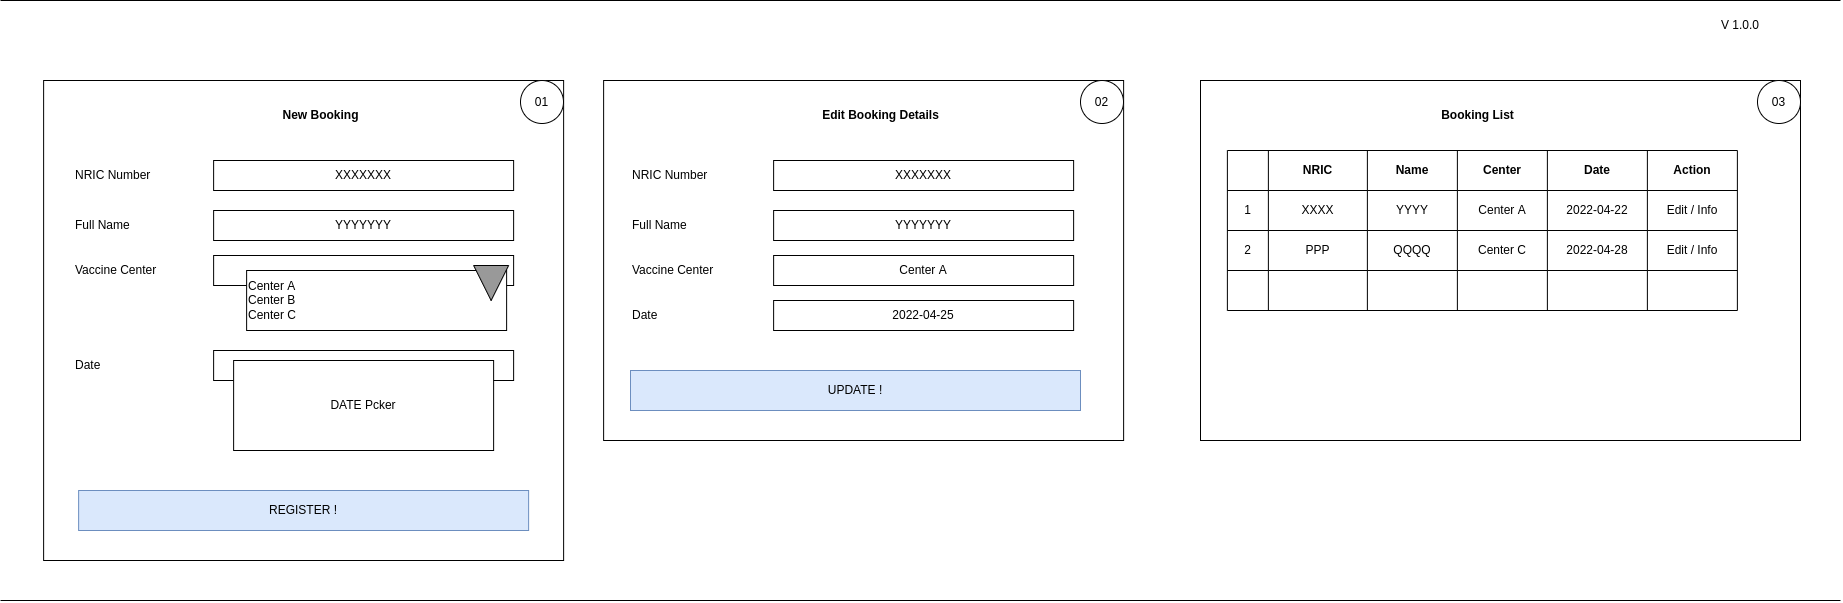

The diagram above was exported from draw.io. Its source (the exported page's mxGraphModel, read from the mxfile embedded in the PNG):
<mxGraphModel dx="884" dy="444" grid="1" gridSize="10" guides="1" tooltips="1" connect="1" arrows="1" fold="1" page="1" pageScale="1" pageWidth="850" pageHeight="1100" math="0" shadow="0">
  <root>
    <mxCell id="VCD5RN8dhtGk_bz_DYnG-0" />
    <mxCell id="VCD5RN8dhtGk_bz_DYnG-1" parent="VCD5RN8dhtGk_bz_DYnG-0" />
    <mxCell id="qUrJyyrhpkbwvFDn4SbX-134" value="" style="rounded=0;whiteSpace=wrap;html=1;" parent="VCD5RN8dhtGk_bz_DYnG-1" vertex="1">
      <mxGeometry x="1280" y="120" width="600" height="360" as="geometry" />
    </mxCell>
    <mxCell id="VCD5RN8dhtGk_bz_DYnG-2" value="" style="endArrow=none;html=1;rounded=0;" parent="VCD5RN8dhtGk_bz_DYnG-1" edge="1">
      <mxGeometry width="50" height="50" relative="1" as="geometry">
        <mxPoint x="80" y="40" as="sourcePoint" />
        <mxPoint x="1920" y="40" as="targetPoint" />
      </mxGeometry>
    </mxCell>
    <mxCell id="VCD5RN8dhtGk_bz_DYnG-4" value="V 1.0.0" style="text;html=1;strokeColor=none;fillColor=none;align=center;verticalAlign=middle;whiteSpace=wrap;rounded=0;" parent="VCD5RN8dhtGk_bz_DYnG-1" vertex="1">
      <mxGeometry x="1760" y="50" width="120" height="30" as="geometry" />
    </mxCell>
    <mxCell id="VCD5RN8dhtGk_bz_DYnG-17" value="" style="rounded=0;whiteSpace=wrap;html=1;" parent="VCD5RN8dhtGk_bz_DYnG-1" vertex="1">
      <mxGeometry x="123.12" y="120" width="520" height="480" as="geometry" />
    </mxCell>
    <mxCell id="VCD5RN8dhtGk_bz_DYnG-18" value="New Booking" style="text;html=1;strokeColor=none;fillColor=none;align=center;verticalAlign=middle;whiteSpace=wrap;rounded=0;fontStyle=1" parent="VCD5RN8dhtGk_bz_DYnG-1" vertex="1">
      <mxGeometry x="283.12" y="140" width="235" height="30" as="geometry" />
    </mxCell>
    <mxCell id="VCD5RN8dhtGk_bz_DYnG-19" value="XXXXXXX" style="rounded=0;whiteSpace=wrap;html=1;" parent="VCD5RN8dhtGk_bz_DYnG-1" vertex="1">
      <mxGeometry x="293.12" y="200" width="300" height="30" as="geometry" />
    </mxCell>
    <mxCell id="VCD5RN8dhtGk_bz_DYnG-20" value="NRIC Number" style="text;html=1;strokeColor=none;fillColor=none;align=left;verticalAlign=middle;whiteSpace=wrap;rounded=0;" parent="VCD5RN8dhtGk_bz_DYnG-1" vertex="1">
      <mxGeometry x="153.12" y="200" width="110" height="30" as="geometry" />
    </mxCell>
    <mxCell id="VCD5RN8dhtGk_bz_DYnG-21" value="YYYYYYY" style="rounded=0;whiteSpace=wrap;html=1;" parent="VCD5RN8dhtGk_bz_DYnG-1" vertex="1">
      <mxGeometry x="293.12" y="250" width="300" height="30" as="geometry" />
    </mxCell>
    <mxCell id="VCD5RN8dhtGk_bz_DYnG-22" value="Full Name" style="text;html=1;strokeColor=none;fillColor=none;align=left;verticalAlign=middle;whiteSpace=wrap;rounded=0;" parent="VCD5RN8dhtGk_bz_DYnG-1" vertex="1">
      <mxGeometry x="153.12" y="250" width="110" height="30" as="geometry" />
    </mxCell>
    <mxCell id="VCD5RN8dhtGk_bz_DYnG-23" value="" style="rounded=0;whiteSpace=wrap;html=1;" parent="VCD5RN8dhtGk_bz_DYnG-1" vertex="1">
      <mxGeometry x="293.12" y="295" width="300" height="30" as="geometry" />
    </mxCell>
    <mxCell id="VCD5RN8dhtGk_bz_DYnG-24" value="Vaccine Center" style="text;html=1;strokeColor=none;fillColor=none;align=left;verticalAlign=middle;whiteSpace=wrap;rounded=0;" parent="VCD5RN8dhtGk_bz_DYnG-1" vertex="1">
      <mxGeometry x="153.12" y="295" width="110" height="30" as="geometry" />
    </mxCell>
    <mxCell id="VCD5RN8dhtGk_bz_DYnG-25" value="Center A&lt;br&gt;Center B&lt;br&gt;Center C" style="rounded=0;whiteSpace=wrap;html=1;align=left;" parent="VCD5RN8dhtGk_bz_DYnG-1" vertex="1">
      <mxGeometry x="326.12" y="310" width="260" height="60" as="geometry" />
    </mxCell>
    <mxCell id="VCD5RN8dhtGk_bz_DYnG-26" value="" style="triangle;whiteSpace=wrap;html=1;rotation=90;fillColor=#999999;" parent="VCD5RN8dhtGk_bz_DYnG-1" vertex="1">
      <mxGeometry x="553.12" y="305" width="35" height="35" as="geometry" />
    </mxCell>
    <mxCell id="VCD5RN8dhtGk_bz_DYnG-27" value="" style="rounded=0;whiteSpace=wrap;html=1;" parent="VCD5RN8dhtGk_bz_DYnG-1" vertex="1">
      <mxGeometry x="293.12" y="390" width="300" height="30" as="geometry" />
    </mxCell>
    <mxCell id="VCD5RN8dhtGk_bz_DYnG-28" value="Date" style="text;html=1;strokeColor=none;fillColor=none;align=left;verticalAlign=middle;whiteSpace=wrap;rounded=0;" parent="VCD5RN8dhtGk_bz_DYnG-1" vertex="1">
      <mxGeometry x="153.12" y="390" width="110" height="30" as="geometry" />
    </mxCell>
    <mxCell id="VCD5RN8dhtGk_bz_DYnG-29" value="DATE Pcker" style="rounded=0;whiteSpace=wrap;html=1;fillColor=#FFFFFF;" parent="VCD5RN8dhtGk_bz_DYnG-1" vertex="1">
      <mxGeometry x="313.12" y="400" width="260" height="90" as="geometry" />
    </mxCell>
    <mxCell id="VCD5RN8dhtGk_bz_DYnG-40" value="REGISTER !" style="rounded=0;whiteSpace=wrap;html=1;fillColor=#dae8fc;strokeColor=#6c8ebf;" parent="VCD5RN8dhtGk_bz_DYnG-1" vertex="1">
      <mxGeometry x="158.12" y="530" width="450" height="40" as="geometry" />
    </mxCell>
    <mxCell id="qUrJyyrhpkbwvFDn4SbX-0" value="01" style="ellipse;whiteSpace=wrap;html=1;aspect=fixed;fillColor=#FFFFFF;" parent="VCD5RN8dhtGk_bz_DYnG-1" vertex="1">
      <mxGeometry x="600" y="120" width="43" height="43" as="geometry" />
    </mxCell>
    <mxCell id="qUrJyyrhpkbwvFDn4SbX-2" value="Booking List" style="text;html=1;strokeColor=none;fillColor=none;align=center;verticalAlign=middle;whiteSpace=wrap;rounded=0;fontStyle=1" parent="VCD5RN8dhtGk_bz_DYnG-1" vertex="1">
      <mxGeometry x="1440" y="140" width="235" height="30" as="geometry" />
    </mxCell>
    <mxCell id="qUrJyyrhpkbwvFDn4SbX-33" value="03" style="ellipse;whiteSpace=wrap;html=1;aspect=fixed;fillColor=#FFFFFF;" parent="VCD5RN8dhtGk_bz_DYnG-1" vertex="1">
      <mxGeometry x="1837" y="120" width="43" height="43" as="geometry" />
    </mxCell>
    <mxCell id="qUrJyyrhpkbwvFDn4SbX-67" value="" style="rounded=0;whiteSpace=wrap;html=1;" parent="VCD5RN8dhtGk_bz_DYnG-1" vertex="1">
      <mxGeometry x="683.12" y="120" width="520" height="360" as="geometry" />
    </mxCell>
    <mxCell id="qUrJyyrhpkbwvFDn4SbX-68" value="Edit Booking Details" style="text;html=1;strokeColor=none;fillColor=none;align=center;verticalAlign=middle;whiteSpace=wrap;rounded=0;fontStyle=1" parent="VCD5RN8dhtGk_bz_DYnG-1" vertex="1">
      <mxGeometry x="843.12" y="140" width="235" height="30" as="geometry" />
    </mxCell>
    <mxCell id="qUrJyyrhpkbwvFDn4SbX-69" value="XXXXXXX" style="rounded=0;whiteSpace=wrap;html=1;" parent="VCD5RN8dhtGk_bz_DYnG-1" vertex="1">
      <mxGeometry x="853.12" y="200" width="300" height="30" as="geometry" />
    </mxCell>
    <mxCell id="qUrJyyrhpkbwvFDn4SbX-71" value="YYYYYYY" style="rounded=0;whiteSpace=wrap;html=1;" parent="VCD5RN8dhtGk_bz_DYnG-1" vertex="1">
      <mxGeometry x="853.12" y="250" width="300" height="30" as="geometry" />
    </mxCell>
    <mxCell id="qUrJyyrhpkbwvFDn4SbX-73" value="Center A" style="rounded=0;whiteSpace=wrap;html=1;" parent="VCD5RN8dhtGk_bz_DYnG-1" vertex="1">
      <mxGeometry x="853.12" y="295" width="300" height="30" as="geometry" />
    </mxCell>
    <mxCell id="qUrJyyrhpkbwvFDn4SbX-77" value="2022-04-25" style="rounded=0;whiteSpace=wrap;html=1;" parent="VCD5RN8dhtGk_bz_DYnG-1" vertex="1">
      <mxGeometry x="853.12" y="340" width="300" height="30" as="geometry" />
    </mxCell>
    <mxCell id="qUrJyyrhpkbwvFDn4SbX-99" value="02" style="ellipse;whiteSpace=wrap;html=1;aspect=fixed;fillColor=#FFFFFF;" parent="VCD5RN8dhtGk_bz_DYnG-1" vertex="1">
      <mxGeometry x="1160" y="120" width="43" height="43" as="geometry" />
    </mxCell>
    <mxCell id="qUrJyyrhpkbwvFDn4SbX-136" value="" style="shape=table;html=1;whiteSpace=wrap;startSize=0;container=1;collapsible=0;childLayout=tableLayout;fillColor=#FFFFFF;" parent="VCD5RN8dhtGk_bz_DYnG-1" vertex="1">
      <mxGeometry x="1306.88" y="190" width="510" height="160" as="geometry" />
    </mxCell>
    <mxCell id="qUrJyyrhpkbwvFDn4SbX-137" value="" style="shape=tableRow;horizontal=0;startSize=0;swimlaneHead=0;swimlaneBody=0;top=0;left=0;bottom=0;right=0;collapsible=0;dropTarget=0;fillColor=none;points=[[0,0.5],[1,0.5]];portConstraint=eastwest;" parent="qUrJyyrhpkbwvFDn4SbX-136" vertex="1">
      <mxGeometry width="510" height="40" as="geometry" />
    </mxCell>
    <mxCell id="qUrJyyrhpkbwvFDn4SbX-165" style="shape=partialRectangle;html=1;whiteSpace=wrap;connectable=0;fillColor=none;top=0;left=0;bottom=0;right=0;overflow=hidden;" parent="qUrJyyrhpkbwvFDn4SbX-137" vertex="1">
      <mxGeometry width="41" height="40" as="geometry">
        <mxRectangle width="41" height="40" as="alternateBounds" />
      </mxGeometry>
    </mxCell>
    <mxCell id="qUrJyyrhpkbwvFDn4SbX-138" value="NRIC" style="shape=partialRectangle;html=1;whiteSpace=wrap;connectable=0;fillColor=none;top=0;left=0;bottom=0;right=0;overflow=hidden;fontStyle=1" parent="qUrJyyrhpkbwvFDn4SbX-137" vertex="1">
      <mxGeometry x="41" width="99" height="40" as="geometry">
        <mxRectangle width="99" height="40" as="alternateBounds" />
      </mxGeometry>
    </mxCell>
    <mxCell id="qUrJyyrhpkbwvFDn4SbX-139" value="Name" style="shape=partialRectangle;html=1;whiteSpace=wrap;connectable=0;fillColor=none;top=0;left=0;bottom=0;right=0;overflow=hidden;fontStyle=1" parent="qUrJyyrhpkbwvFDn4SbX-137" vertex="1">
      <mxGeometry x="140" width="90" height="40" as="geometry">
        <mxRectangle width="90" height="40" as="alternateBounds" />
      </mxGeometry>
    </mxCell>
    <mxCell id="qUrJyyrhpkbwvFDn4SbX-140" value="Center" style="shape=partialRectangle;html=1;whiteSpace=wrap;connectable=0;fillColor=none;top=0;left=0;bottom=0;right=0;overflow=hidden;fontStyle=1" parent="qUrJyyrhpkbwvFDn4SbX-137" vertex="1">
      <mxGeometry x="230" width="90" height="40" as="geometry">
        <mxRectangle width="90" height="40" as="alternateBounds" />
      </mxGeometry>
    </mxCell>
    <mxCell id="qUrJyyrhpkbwvFDn4SbX-153" value="Date" style="shape=partialRectangle;html=1;whiteSpace=wrap;connectable=0;fillColor=none;top=0;left=0;bottom=0;right=0;overflow=hidden;fontStyle=1" parent="qUrJyyrhpkbwvFDn4SbX-137" vertex="1">
      <mxGeometry x="320" width="100" height="40" as="geometry">
        <mxRectangle width="100" height="40" as="alternateBounds" />
      </mxGeometry>
    </mxCell>
    <mxCell id="qUrJyyrhpkbwvFDn4SbX-161" value="&lt;b&gt;Action&lt;/b&gt;" style="shape=partialRectangle;html=1;whiteSpace=wrap;connectable=0;fillColor=none;top=0;left=0;bottom=0;right=0;overflow=hidden;" parent="qUrJyyrhpkbwvFDn4SbX-137" vertex="1">
      <mxGeometry x="420" width="90" height="40" as="geometry">
        <mxRectangle width="90" height="40" as="alternateBounds" />
      </mxGeometry>
    </mxCell>
    <mxCell id="qUrJyyrhpkbwvFDn4SbX-149" value="" style="shape=tableRow;horizontal=0;startSize=0;swimlaneHead=0;swimlaneBody=0;top=0;left=0;bottom=0;right=0;collapsible=0;dropTarget=0;fillColor=none;points=[[0,0.5],[1,0.5]];portConstraint=eastwest;" parent="qUrJyyrhpkbwvFDn4SbX-136" vertex="1">
      <mxGeometry y="40" width="510" height="40" as="geometry" />
    </mxCell>
    <mxCell id="qUrJyyrhpkbwvFDn4SbX-166" value="1" style="shape=partialRectangle;html=1;whiteSpace=wrap;connectable=0;fillColor=none;top=0;left=0;bottom=0;right=0;overflow=hidden;" parent="qUrJyyrhpkbwvFDn4SbX-149" vertex="1">
      <mxGeometry width="41" height="40" as="geometry">
        <mxRectangle width="41" height="40" as="alternateBounds" />
      </mxGeometry>
    </mxCell>
    <mxCell id="qUrJyyrhpkbwvFDn4SbX-150" value="XXXX" style="shape=partialRectangle;html=1;whiteSpace=wrap;connectable=0;fillColor=none;top=0;left=0;bottom=0;right=0;overflow=hidden;" parent="qUrJyyrhpkbwvFDn4SbX-149" vertex="1">
      <mxGeometry x="41" width="99" height="40" as="geometry">
        <mxRectangle width="99" height="40" as="alternateBounds" />
      </mxGeometry>
    </mxCell>
    <mxCell id="qUrJyyrhpkbwvFDn4SbX-151" value="YYYY" style="shape=partialRectangle;html=1;whiteSpace=wrap;connectable=0;fillColor=none;top=0;left=0;bottom=0;right=0;overflow=hidden;" parent="qUrJyyrhpkbwvFDn4SbX-149" vertex="1">
      <mxGeometry x="140" width="90" height="40" as="geometry">
        <mxRectangle width="90" height="40" as="alternateBounds" />
      </mxGeometry>
    </mxCell>
    <mxCell id="qUrJyyrhpkbwvFDn4SbX-152" value="Center A" style="shape=partialRectangle;html=1;whiteSpace=wrap;connectable=0;fillColor=none;top=0;left=0;bottom=0;right=0;overflow=hidden;" parent="qUrJyyrhpkbwvFDn4SbX-149" vertex="1">
      <mxGeometry x="230" width="90" height="40" as="geometry">
        <mxRectangle width="90" height="40" as="alternateBounds" />
      </mxGeometry>
    </mxCell>
    <mxCell id="qUrJyyrhpkbwvFDn4SbX-154" value="2022-04-22" style="shape=partialRectangle;html=1;whiteSpace=wrap;connectable=0;fillColor=none;top=0;left=0;bottom=0;right=0;overflow=hidden;" parent="qUrJyyrhpkbwvFDn4SbX-149" vertex="1">
      <mxGeometry x="320" width="100" height="40" as="geometry">
        <mxRectangle width="100" height="40" as="alternateBounds" />
      </mxGeometry>
    </mxCell>
    <mxCell id="qUrJyyrhpkbwvFDn4SbX-162" value="Edit / Info" style="shape=partialRectangle;html=1;whiteSpace=wrap;connectable=0;fillColor=none;top=0;left=0;bottom=0;right=0;overflow=hidden;" parent="qUrJyyrhpkbwvFDn4SbX-149" vertex="1">
      <mxGeometry x="420" width="90" height="40" as="geometry">
        <mxRectangle width="90" height="40" as="alternateBounds" />
      </mxGeometry>
    </mxCell>
    <mxCell id="qUrJyyrhpkbwvFDn4SbX-141" value="" style="shape=tableRow;horizontal=0;startSize=0;swimlaneHead=0;swimlaneBody=0;top=0;left=0;bottom=0;right=0;collapsible=0;dropTarget=0;fillColor=none;points=[[0,0.5],[1,0.5]];portConstraint=eastwest;" parent="qUrJyyrhpkbwvFDn4SbX-136" vertex="1">
      <mxGeometry y="80" width="510" height="40" as="geometry" />
    </mxCell>
    <mxCell id="qUrJyyrhpkbwvFDn4SbX-167" value="2" style="shape=partialRectangle;html=1;whiteSpace=wrap;connectable=0;fillColor=none;top=0;left=0;bottom=0;right=0;overflow=hidden;" parent="qUrJyyrhpkbwvFDn4SbX-141" vertex="1">
      <mxGeometry width="41" height="40" as="geometry">
        <mxRectangle width="41" height="40" as="alternateBounds" />
      </mxGeometry>
    </mxCell>
    <mxCell id="qUrJyyrhpkbwvFDn4SbX-142" value="PPP" style="shape=partialRectangle;html=1;whiteSpace=wrap;connectable=0;fillColor=none;top=0;left=0;bottom=0;right=0;overflow=hidden;" parent="qUrJyyrhpkbwvFDn4SbX-141" vertex="1">
      <mxGeometry x="41" width="99" height="40" as="geometry">
        <mxRectangle width="99" height="40" as="alternateBounds" />
      </mxGeometry>
    </mxCell>
    <mxCell id="qUrJyyrhpkbwvFDn4SbX-143" value="QQQQ" style="shape=partialRectangle;html=1;whiteSpace=wrap;connectable=0;fillColor=none;top=0;left=0;bottom=0;right=0;overflow=hidden;" parent="qUrJyyrhpkbwvFDn4SbX-141" vertex="1">
      <mxGeometry x="140" width="90" height="40" as="geometry">
        <mxRectangle width="90" height="40" as="alternateBounds" />
      </mxGeometry>
    </mxCell>
    <mxCell id="qUrJyyrhpkbwvFDn4SbX-144" value="Center C" style="shape=partialRectangle;html=1;whiteSpace=wrap;connectable=0;fillColor=none;top=0;left=0;bottom=0;right=0;overflow=hidden;" parent="qUrJyyrhpkbwvFDn4SbX-141" vertex="1">
      <mxGeometry x="230" width="90" height="40" as="geometry">
        <mxRectangle width="90" height="40" as="alternateBounds" />
      </mxGeometry>
    </mxCell>
    <mxCell id="qUrJyyrhpkbwvFDn4SbX-155" value="2022-04-28" style="shape=partialRectangle;html=1;whiteSpace=wrap;connectable=0;fillColor=none;top=0;left=0;bottom=0;right=0;overflow=hidden;" parent="qUrJyyrhpkbwvFDn4SbX-141" vertex="1">
      <mxGeometry x="320" width="100" height="40" as="geometry">
        <mxRectangle width="100" height="40" as="alternateBounds" />
      </mxGeometry>
    </mxCell>
    <mxCell id="qUrJyyrhpkbwvFDn4SbX-163" value="Edit / Info" style="shape=partialRectangle;html=1;whiteSpace=wrap;connectable=0;fillColor=none;top=0;left=0;bottom=0;right=0;overflow=hidden;" parent="qUrJyyrhpkbwvFDn4SbX-141" vertex="1">
      <mxGeometry x="420" width="90" height="40" as="geometry">
        <mxRectangle width="90" height="40" as="alternateBounds" />
      </mxGeometry>
    </mxCell>
    <mxCell id="qUrJyyrhpkbwvFDn4SbX-145" value="" style="shape=tableRow;horizontal=0;startSize=0;swimlaneHead=0;swimlaneBody=0;top=0;left=0;bottom=0;right=0;collapsible=0;dropTarget=0;fillColor=none;points=[[0,0.5],[1,0.5]];portConstraint=eastwest;" parent="qUrJyyrhpkbwvFDn4SbX-136" vertex="1">
      <mxGeometry y="120" width="510" height="40" as="geometry" />
    </mxCell>
    <mxCell id="qUrJyyrhpkbwvFDn4SbX-168" style="shape=partialRectangle;html=1;whiteSpace=wrap;connectable=0;fillColor=none;top=0;left=0;bottom=0;right=0;overflow=hidden;" parent="qUrJyyrhpkbwvFDn4SbX-145" vertex="1">
      <mxGeometry width="41" height="40" as="geometry">
        <mxRectangle width="41" height="40" as="alternateBounds" />
      </mxGeometry>
    </mxCell>
    <mxCell id="qUrJyyrhpkbwvFDn4SbX-146" value="" style="shape=partialRectangle;html=1;whiteSpace=wrap;connectable=0;fillColor=none;top=0;left=0;bottom=0;right=0;overflow=hidden;" parent="qUrJyyrhpkbwvFDn4SbX-145" vertex="1">
      <mxGeometry x="41" width="99" height="40" as="geometry">
        <mxRectangle width="99" height="40" as="alternateBounds" />
      </mxGeometry>
    </mxCell>
    <mxCell id="qUrJyyrhpkbwvFDn4SbX-147" value="" style="shape=partialRectangle;html=1;whiteSpace=wrap;connectable=0;fillColor=none;top=0;left=0;bottom=0;right=0;overflow=hidden;" parent="qUrJyyrhpkbwvFDn4SbX-145" vertex="1">
      <mxGeometry x="140" width="90" height="40" as="geometry">
        <mxRectangle width="90" height="40" as="alternateBounds" />
      </mxGeometry>
    </mxCell>
    <mxCell id="qUrJyyrhpkbwvFDn4SbX-148" value="" style="shape=partialRectangle;html=1;whiteSpace=wrap;connectable=0;fillColor=none;top=0;left=0;bottom=0;right=0;overflow=hidden;pointerEvents=1;" parent="qUrJyyrhpkbwvFDn4SbX-145" vertex="1">
      <mxGeometry x="230" width="90" height="40" as="geometry">
        <mxRectangle width="90" height="40" as="alternateBounds" />
      </mxGeometry>
    </mxCell>
    <mxCell id="qUrJyyrhpkbwvFDn4SbX-156" style="shape=partialRectangle;html=1;whiteSpace=wrap;connectable=0;fillColor=none;top=0;left=0;bottom=0;right=0;overflow=hidden;pointerEvents=1;" parent="qUrJyyrhpkbwvFDn4SbX-145" vertex="1">
      <mxGeometry x="320" width="100" height="40" as="geometry">
        <mxRectangle width="100" height="40" as="alternateBounds" />
      </mxGeometry>
    </mxCell>
    <mxCell id="qUrJyyrhpkbwvFDn4SbX-164" style="shape=partialRectangle;html=1;whiteSpace=wrap;connectable=0;fillColor=none;top=0;left=0;bottom=0;right=0;overflow=hidden;pointerEvents=1;" parent="qUrJyyrhpkbwvFDn4SbX-145" vertex="1">
      <mxGeometry x="420" width="90" height="40" as="geometry">
        <mxRectangle width="90" height="40" as="alternateBounds" />
      </mxGeometry>
    </mxCell>
    <mxCell id="HUHNztIOmzW-U-kcXTmD-0" value="NRIC Number" style="text;html=1;strokeColor=none;fillColor=none;align=left;verticalAlign=middle;whiteSpace=wrap;rounded=0;" vertex="1" parent="VCD5RN8dhtGk_bz_DYnG-1">
      <mxGeometry x="710" y="200" width="110" height="30" as="geometry" />
    </mxCell>
    <mxCell id="HUHNztIOmzW-U-kcXTmD-1" value="Full Name" style="text;html=1;strokeColor=none;fillColor=none;align=left;verticalAlign=middle;whiteSpace=wrap;rounded=0;" vertex="1" parent="VCD5RN8dhtGk_bz_DYnG-1">
      <mxGeometry x="710" y="250" width="110" height="30" as="geometry" />
    </mxCell>
    <mxCell id="HUHNztIOmzW-U-kcXTmD-2" value="Vaccine Center" style="text;html=1;strokeColor=none;fillColor=none;align=left;verticalAlign=middle;whiteSpace=wrap;rounded=0;" vertex="1" parent="VCD5RN8dhtGk_bz_DYnG-1">
      <mxGeometry x="710" y="295" width="110" height="30" as="geometry" />
    </mxCell>
    <mxCell id="HUHNztIOmzW-U-kcXTmD-3" value="Date" style="text;html=1;strokeColor=none;fillColor=none;align=left;verticalAlign=middle;whiteSpace=wrap;rounded=0;" vertex="1" parent="VCD5RN8dhtGk_bz_DYnG-1">
      <mxGeometry x="710" y="340" width="110" height="30" as="geometry" />
    </mxCell>
    <mxCell id="AIAcKL5AeVp8ZOWqiF3D-0" value="UPDATE !" style="rounded=0;whiteSpace=wrap;html=1;fillColor=#dae8fc;strokeColor=#6c8ebf;" vertex="1" parent="VCD5RN8dhtGk_bz_DYnG-1">
      <mxGeometry x="710" y="410" width="450" height="40" as="geometry" />
    </mxCell>
    <mxCell id="AIAcKL5AeVp8ZOWqiF3D-1" value="" style="endArrow=none;html=1;rounded=0;" edge="1" parent="VCD5RN8dhtGk_bz_DYnG-1">
      <mxGeometry width="50" height="50" relative="1" as="geometry">
        <mxPoint x="80" y="640" as="sourcePoint" />
        <mxPoint x="1920" y="640" as="targetPoint" />
      </mxGeometry>
    </mxCell>
  </root>
</mxGraphModel>